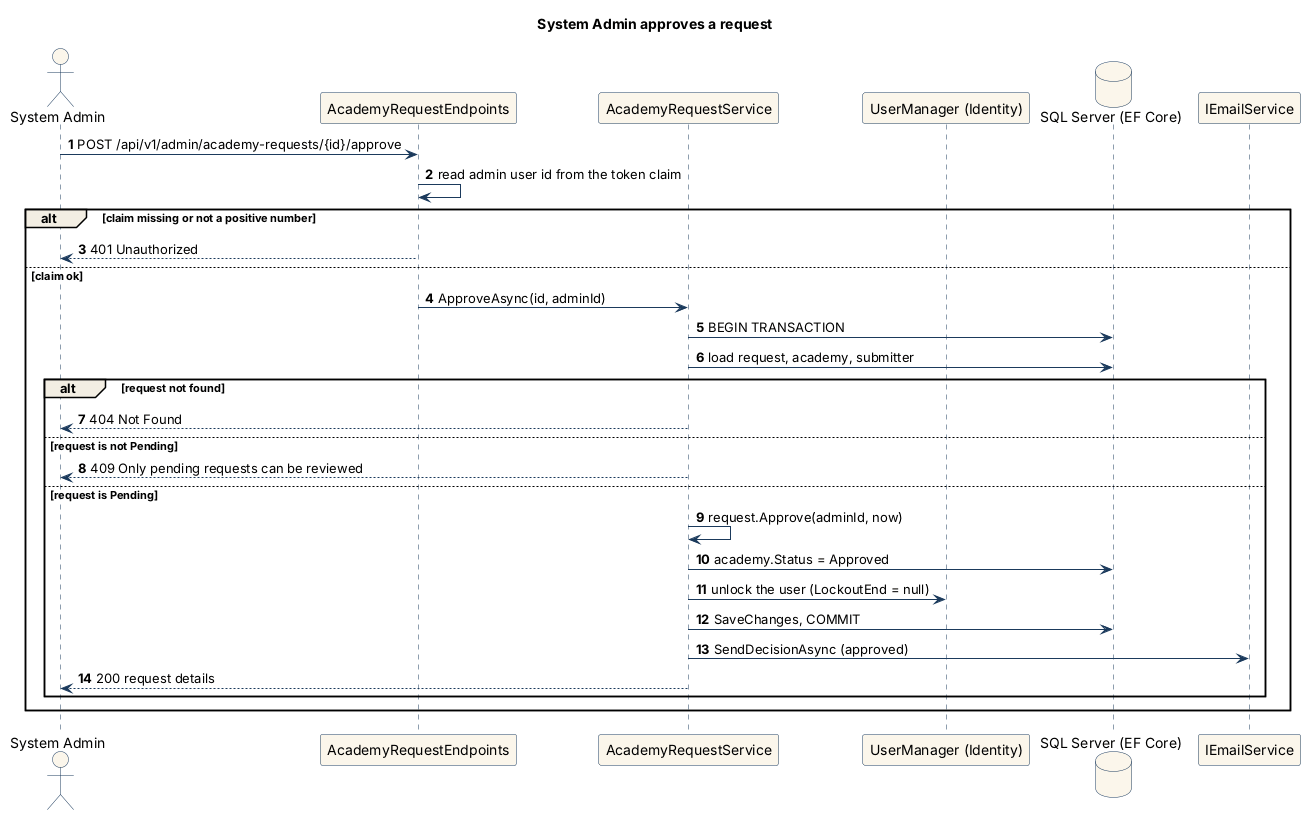

The diagram above was rendered by PlantUML. Its source (embedded in the PNG):
@startuml
title System Admin approves a request
skinparam shadowing false
skinparam defaultFontName Arial
skinparam sequence {
  ParticipantBackgroundColor #FBF6EB
  ParticipantBorderColor #1B3A5C
  ActorBackgroundColor #FBF6EB
  ActorBorderColor #1B3A5C
  LifeLineBorderColor #1B3A5C
  ArrowColor #1B3A5C
  GroupBackgroundColor #F3EEE3
}
skinparam database {
  BackgroundColor #FBF6EB
  BorderColor #1B3A5C
}
autonumber
actor "System Admin" as SA
participant "AcademyRequestEndpoints" as API
participant "AcademyRequestService" as Svc
participant "UserManager (Identity)" as Id
database "SQL Server (EF Core)" as DB
participant "IEmailService" as Mail

SA -> API : POST /api/v1/admin/academy-requests/{id}/approve
API -> API : read admin user id from the token claim
alt claim missing or not a positive number
  API --> SA : 401 Unauthorized
else claim ok
  API -> Svc : ApproveAsync(id, adminId)
  Svc -> DB : BEGIN TRANSACTION
  Svc -> DB : load request, academy, submitter
  alt request not found
    Svc --> SA : 404 Not Found
  else request is not Pending
    Svc --> SA : 409 Only pending requests can be reviewed
  else request is Pending
    Svc -> Svc : request.Approve(adminId, now)
    Svc -> DB : academy.Status = Approved
    Svc -> Id : unlock the user (LockoutEnd = null)
    Svc -> DB : SaveChanges, COMMIT
    Svc -> Mail : SendDecisionAsync (approved)
    Svc --> SA : 200 request details
  end
end
@enduml